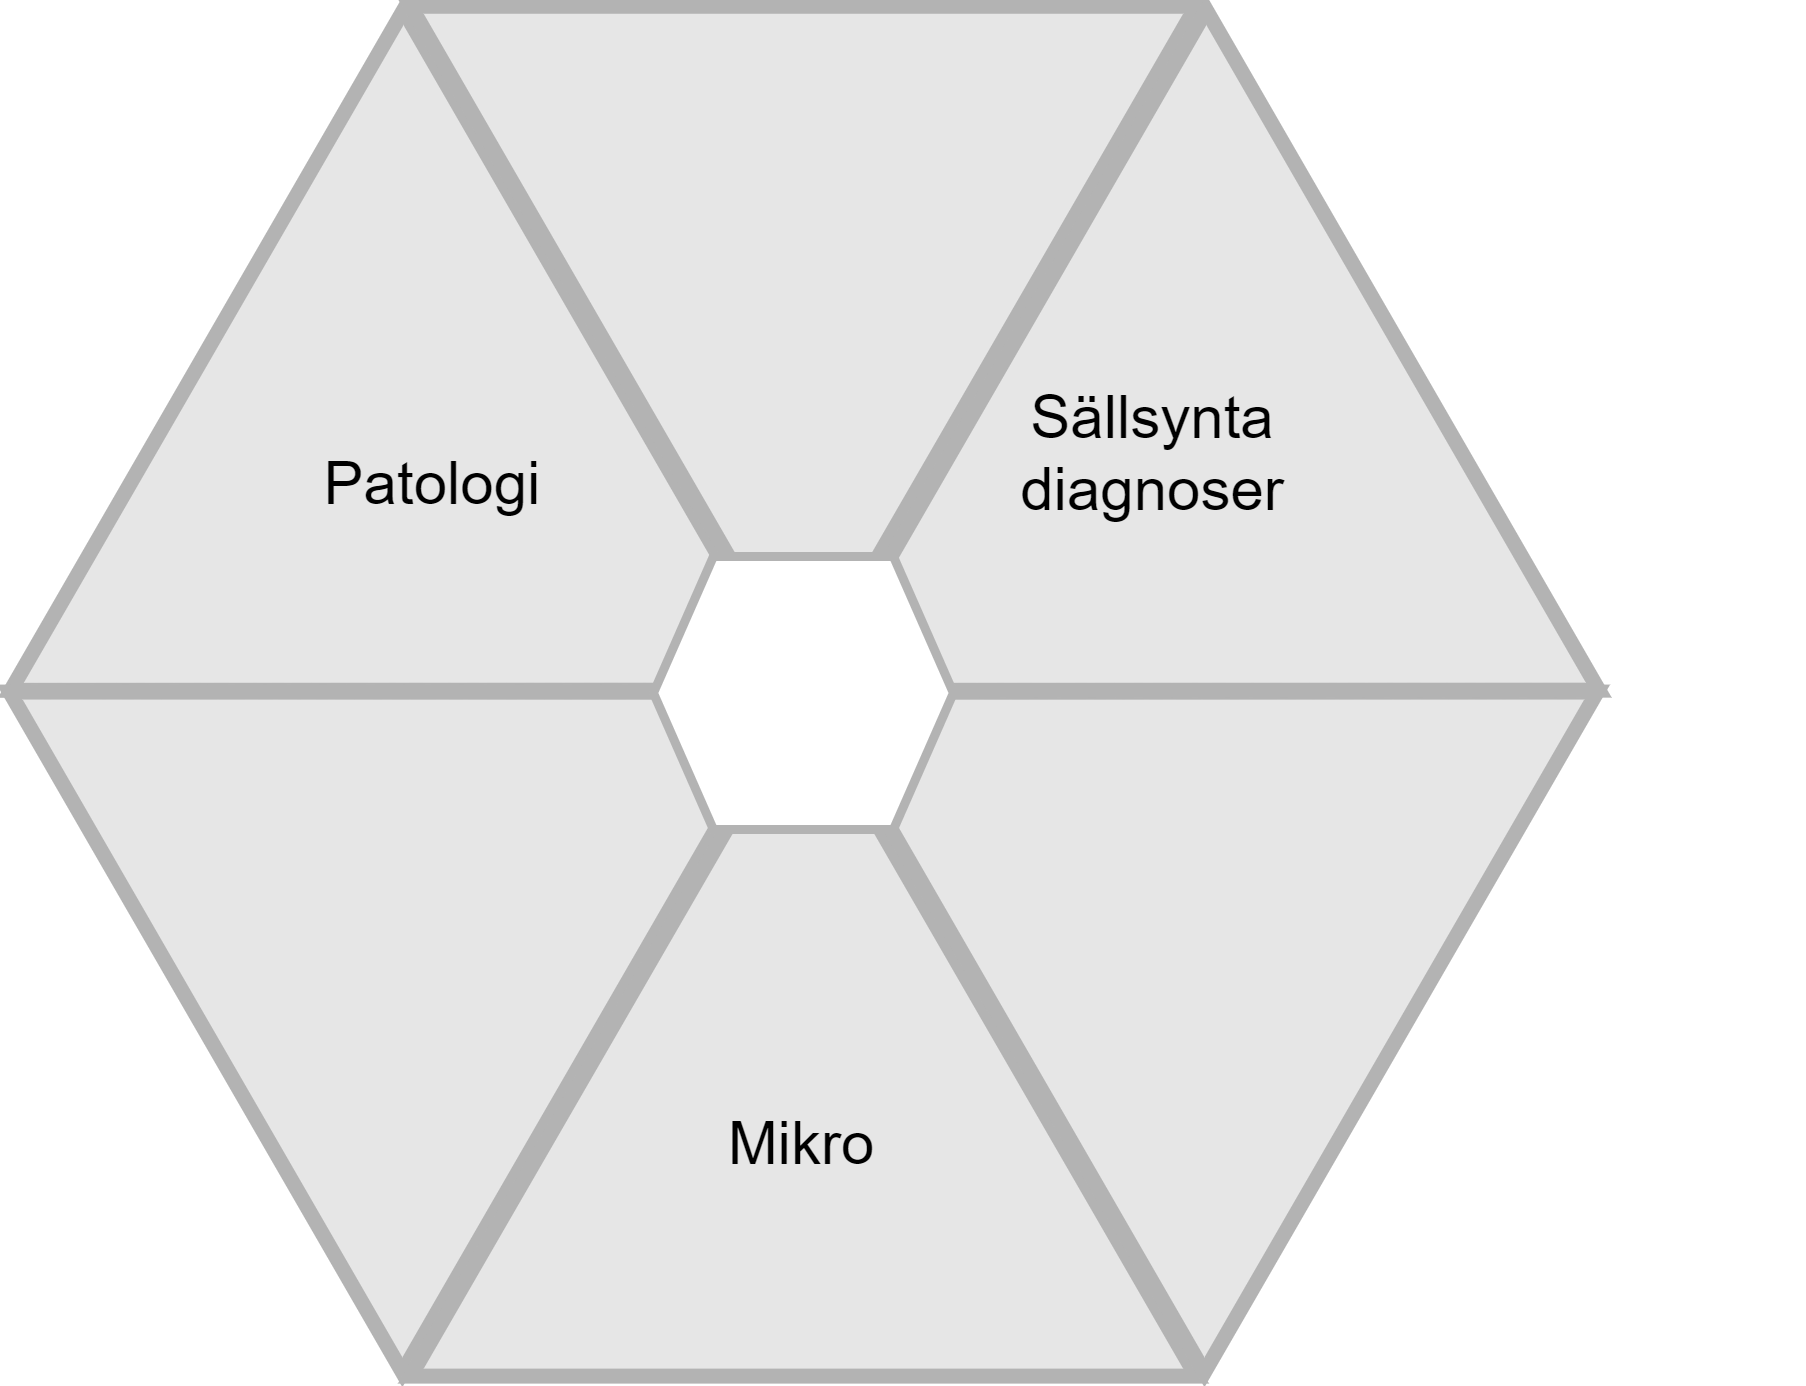

The diagram above was exported from draw.io. Its source (the exported page's mxGraphModel, read from the mxfile embedded in the PNG):
<mxGraphModel dx="2074" dy="1106" grid="1" gridSize="10" guides="1" tooltips="1" connect="1" arrows="1" fold="1" page="1" pageScale="1" pageWidth="827" pageHeight="1169" math="0" shadow="0">
  <root>
    <mxCell id="0" />
    <mxCell id="1" parent="0" />
    <mxCell id="aD6ZE9Y-SXmAqR5k1KxJ-21" value="" style="triangle;whiteSpace=wrap;html=1;rotation=30;strokeWidth=5;fillColor=#E6E6E6;strokeColor=#B3B3B3;" parent="1" vertex="1">
      <mxGeometry x="219.38000000000002" y="387" width="226.62" height="261.8" as="geometry" />
    </mxCell>
    <mxCell id="aD6ZE9Y-SXmAqR5k1KxJ-26" value="" style="triangle;whiteSpace=wrap;html=1;rotation=330;strokeWidth=5;fillColor=#E6E6E6;strokeColor=#B3B3B3;" parent="1" vertex="1">
      <mxGeometry x="219" y="501" width="226.62" height="261.8" as="geometry" />
    </mxCell>
    <mxCell id="aD6ZE9Y-SXmAqR5k1KxJ-27" value="" style="triangle;whiteSpace=wrap;html=1;rotation=270;strokeWidth=5;fillColor=#E6E6E6;strokeColor=#B3B3B3;" parent="1" vertex="1">
      <mxGeometry x="320" y="559" width="226.62" height="261.8" as="geometry" />
    </mxCell>
    <mxCell id="aD6ZE9Y-SXmAqR5k1KxJ-28" value="" style="triangle;whiteSpace=wrap;html=1;rotation=90;strokeWidth=5;fillColor=#E6E6E6;strokeColor=#B3B3B3;" parent="1" vertex="1">
      <mxGeometry x="320" y="329" width="226.62" height="261.8" as="geometry" />
    </mxCell>
    <mxCell id="aD6ZE9Y-SXmAqR5k1KxJ-30" value="" style="triangle;whiteSpace=wrap;html=1;rotation=210;strokeWidth=5;fillColor=#E6E6E6;strokeColor=#B3B3B3;" parent="1" vertex="1">
      <mxGeometry x="421" y="501" width="226.62" height="261.8" as="geometry" />
    </mxCell>
    <mxCell id="aD6ZE9Y-SXmAqR5k1KxJ-35" value="" style="triangle;whiteSpace=wrap;html=1;rotation=30;strokeWidth=5;fillColor=#E6E6E6;strokeColor=#B3B3B3;" parent="1" vertex="1">
      <mxGeometry x="487" y="387" width="226.62" height="261.8" as="geometry" />
    </mxCell>
    <mxCell id="aD6ZE9Y-SXmAqR5k1KxJ-33" value="" style="shape=hexagon;perimeter=hexagonPerimeter2;whiteSpace=wrap;html=1;fixedSize=1;strokeWidth=3;strokeColor=#B3B3B3;shadow=0;fillColor=#FFFFFF;" parent="1" vertex="1">
      <mxGeometry x="383.31" y="530" width="100" height="91" as="geometry" />
    </mxCell>
    <mxCell id="aD6ZE9Y-SXmAqR5k1KxJ-36" value="Sällsynta diagnoser" style="text;html=1;align=center;verticalAlign=middle;whiteSpace=wrap;rounded=0;fontSize=20;" parent="1" vertex="1">
      <mxGeometry x="520" y="480" width="60" height="30" as="geometry" />
    </mxCell>
    <mxCell id="aD6ZE9Y-SXmAqR5k1KxJ-38" value="Patologi" style="text;html=1;align=center;verticalAlign=middle;whiteSpace=wrap;rounded=0;fontSize=20;" parent="1" vertex="1">
      <mxGeometry x="280" y="490" width="60" height="30" as="geometry" />
    </mxCell>
    <mxCell id="aD6ZE9Y-SXmAqR5k1KxJ-39" value="Mikro" style="text;html=1;align=center;verticalAlign=middle;whiteSpace=wrap;rounded=0;fontSize=20;" parent="1" vertex="1">
      <mxGeometry x="403.31" y="710" width="60" height="30" as="geometry" />
    </mxCell>
  </root>
</mxGraphModel>